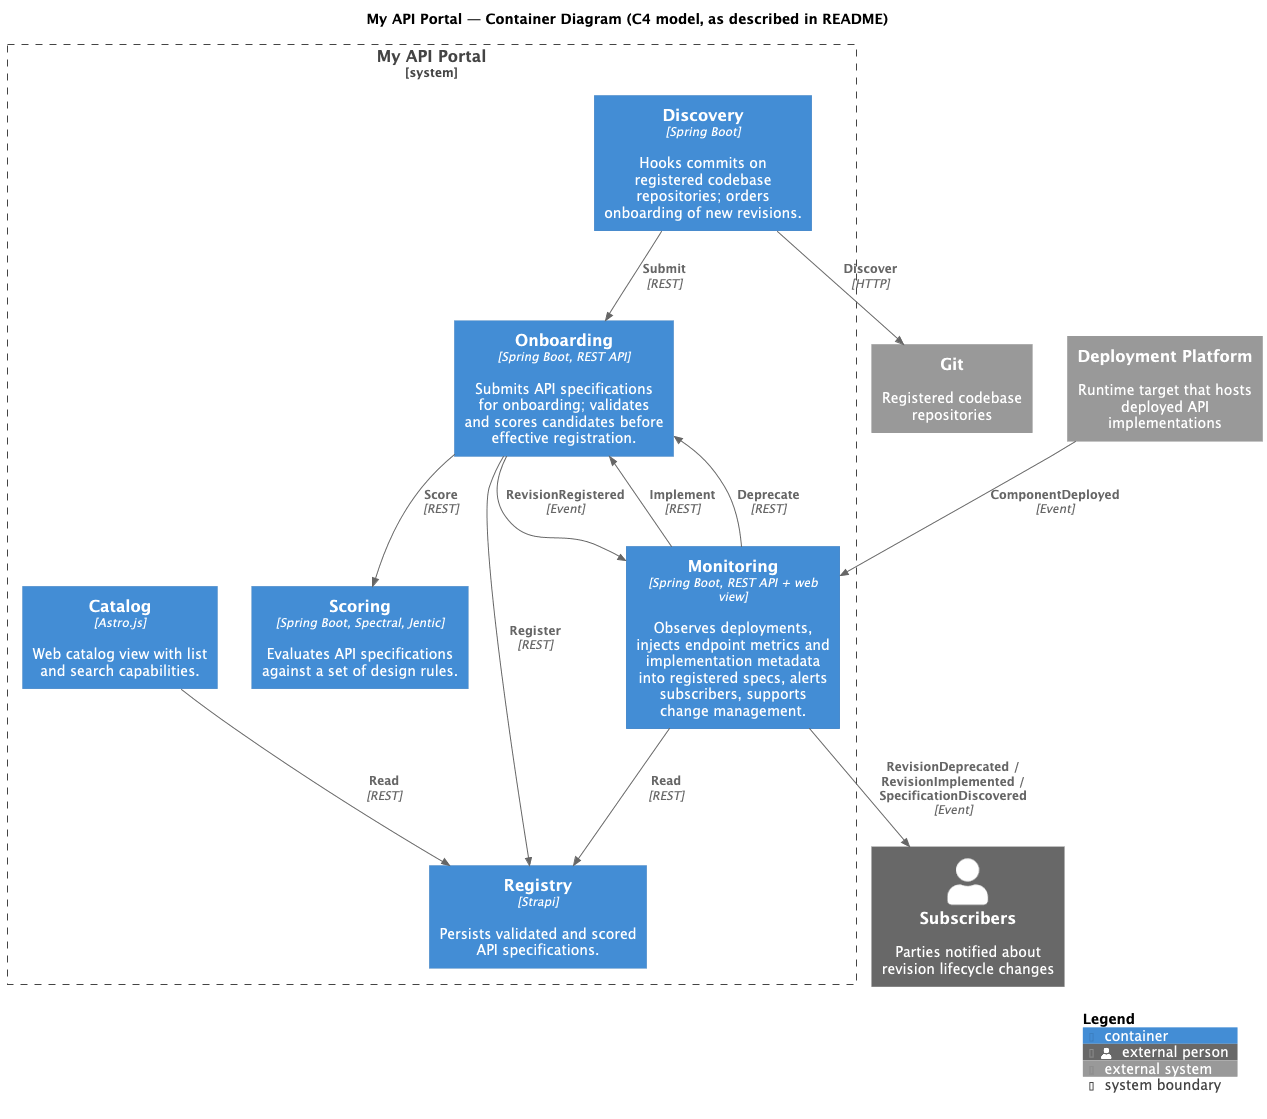

The diagram above was rendered by PlantUML. Its source (embedded in the PNG):
@startuml api-portal-readme-architecture-c4
!include https://raw.githubusercontent.com/plantuml-stdlib/C4-PlantUML/master/C4_Container.puml

title My API Portal — Container Diagram (C4 model, as described in README)

LAYOUT_WITH_LEGEND()

' ============================================================
' External actors / systems (referenced by the Flows section)
' ============================================================
System_Ext(git, "Git", "Registered codebase repositories")
System_Ext(platform, "Deployment Platform", "Runtime target that hosts deployed API implementations")
Person_Ext(subscribers, "Subscribers", "Parties notified about revision lifecycle changes")

' ============================================================
' Containers — one per README subsection, each tagged with
' the technology named in the README ("based on ...")
' ============================================================
System_Boundary(apiPortal, "My API Portal") {

  Container(onboarding, "Onboarding", "Spring Boot, REST API", "Submits API specifications for onboarding; validates and scores candidates before effective registration.")

  Container(scoring, "Scoring", "Spring Boot, Spectral, Jentic", "Evaluates API specifications against a set of design rules.")

  Container(registry, "Registry", "Strapi", "Persists validated and scored API specifications.")

  Container(catalog, "Catalog", "Astro.js", "Web catalog view with list and search capabilities.")

  Container(monitoring, "Monitoring", "Spring Boot, REST API + web view", "Observes deployments, injects endpoint metrics and implementation metadata into registered specs, alerts subscribers, supports change management.")

  Container(discovery, "Discovery", "Spring Boot", "Hooks commits on registered codebase repositories; orders onboarding of new revisions.")
}

' ============================================================
' Relationships — exactly as listed under README > Relationships
' ============================================================
Rel(onboarding, registry, "Register", "REST")
Rel(onboarding, scoring, "Score", "REST")
Rel(monitoring, registry, "Read", "REST")
Rel(monitoring, onboarding, "Implement", "REST")
Rel(monitoring, onboarding, "Deprecate", "REST")
Rel(discovery, onboarding, "Submit", "REST")
Rel(discovery, git, "Discover", "HTTP")
Rel(catalog, registry, "Read", "REST")

' ============================================================
' Events — exactly as listed under README > Events,
' wired per the Flows section
' ============================================================
Rel(onboarding, monitoring, "RevisionRegistered", "Event")
Rel(platform, monitoring, "ComponentDeployed", "Event")
Rel(monitoring, subscribers, "RevisionDeprecated / RevisionImplemented / SpecificationDiscovered", "Event")

SHOW_LEGEND()

@enduml